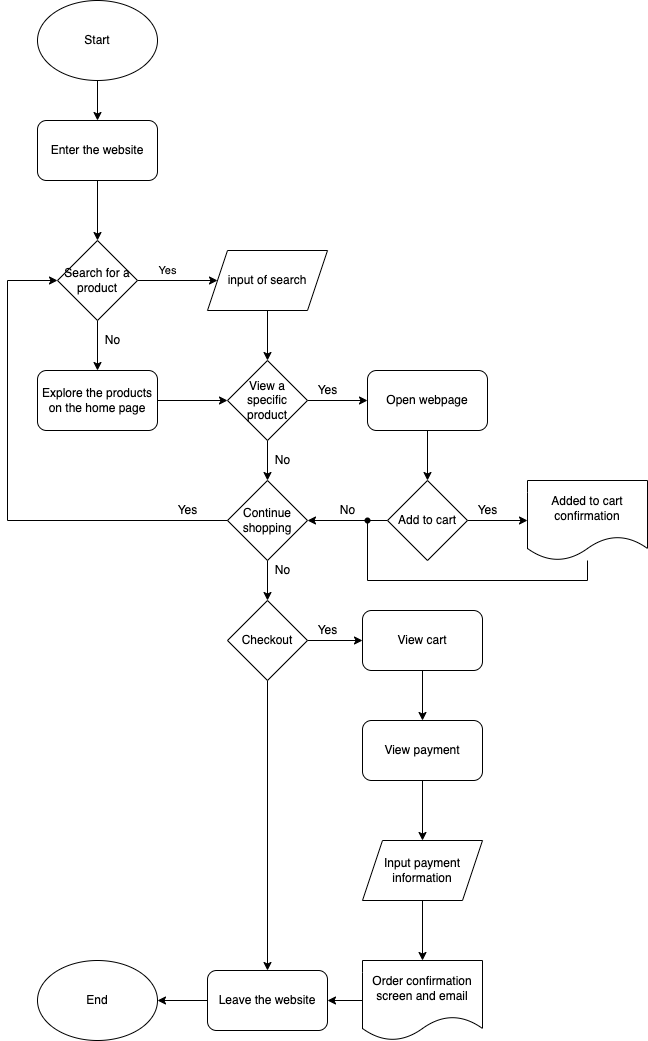

The diagram above was exported from draw.io. Its source (the exported page's mxGraphModel, read from the mxfile embedded in the PNG):
<mxGraphModel dx="956" dy="1057" grid="1" gridSize="10" guides="1" tooltips="1" connect="1" arrows="1" fold="1" page="1" pageScale="1" pageWidth="850" pageHeight="1100" math="0" shadow="0">
  <root>
    <mxCell id="0" />
    <mxCell id="1" parent="0" />
    <mxCell id="4" value="" style="edgeStyle=none;html=1;" edge="1" parent="1" source="2" target="3">
      <mxGeometry relative="1" as="geometry" />
    </mxCell>
    <mxCell id="2" value="Start" style="ellipse;whiteSpace=wrap;html=1;" vertex="1" parent="1">
      <mxGeometry x="70" y="40" width="120" height="80" as="geometry" />
    </mxCell>
    <mxCell id="6" value="" style="edgeStyle=none;html=1;" edge="1" parent="1" source="3" target="5">
      <mxGeometry relative="1" as="geometry" />
    </mxCell>
    <mxCell id="3" value="Enter the website" style="rounded=1;whiteSpace=wrap;html=1;" vertex="1" parent="1">
      <mxGeometry x="70" y="160" width="120" height="60" as="geometry" />
    </mxCell>
    <mxCell id="9" value="Yes" style="edgeStyle=none;html=1;" edge="1" parent="1" source="5" target="8">
      <mxGeometry x="-0.25" y="10" relative="1" as="geometry">
        <mxPoint as="offset" />
      </mxGeometry>
    </mxCell>
    <mxCell id="16" value="" style="edgeStyle=none;rounded=0;html=1;" edge="1" parent="1" source="5" target="15">
      <mxGeometry relative="1" as="geometry" />
    </mxCell>
    <mxCell id="5" value="Search for a product" style="rhombus;whiteSpace=wrap;html=1;" vertex="1" parent="1">
      <mxGeometry x="90" y="280" width="80" height="80" as="geometry" />
    </mxCell>
    <mxCell id="19" value="" style="edgeStyle=none;rounded=0;html=1;" edge="1" parent="1" source="7" target="18">
      <mxGeometry relative="1" as="geometry" />
    </mxCell>
    <mxCell id="22" value="" style="edgeStyle=none;rounded=0;html=1;" edge="1" parent="1" source="7" target="21">
      <mxGeometry relative="1" as="geometry" />
    </mxCell>
    <mxCell id="7" value="View a specific product" style="rhombus;whiteSpace=wrap;html=1;" vertex="1" parent="1">
      <mxGeometry x="260" y="400" width="80" height="80" as="geometry" />
    </mxCell>
    <mxCell id="10" value="" style="edgeStyle=none;html=1;" edge="1" parent="1" source="8" target="7">
      <mxGeometry relative="1" as="geometry" />
    </mxCell>
    <mxCell id="8" value="input of search" style="shape=parallelogram;perimeter=parallelogramPerimeter;whiteSpace=wrap;html=1;fixedSize=1;" vertex="1" parent="1">
      <mxGeometry x="240" y="290" width="120" height="60" as="geometry" />
    </mxCell>
    <mxCell id="14" value="No" style="text;html=1;align=center;verticalAlign=middle;resizable=0;points=[];autosize=1;strokeColor=none;fillColor=none;" vertex="1" parent="1">
      <mxGeometry x="130" y="370" width="30" height="20" as="geometry" />
    </mxCell>
    <mxCell id="17" value="" style="edgeStyle=none;rounded=0;html=1;" edge="1" parent="1" source="15" target="7">
      <mxGeometry relative="1" as="geometry" />
    </mxCell>
    <mxCell id="15" value="Explore the products on the home page" style="rounded=1;whiteSpace=wrap;html=1;" vertex="1" parent="1">
      <mxGeometry x="70" y="410" width="120" height="60" as="geometry" />
    </mxCell>
    <mxCell id="25" value="" style="edgeStyle=none;rounded=0;html=1;" edge="1" parent="1" source="18" target="24">
      <mxGeometry relative="1" as="geometry" />
    </mxCell>
    <mxCell id="18" value="Open webpage" style="rounded=1;whiteSpace=wrap;html=1;" vertex="1" parent="1">
      <mxGeometry x="400" y="410" width="120" height="60" as="geometry" />
    </mxCell>
    <mxCell id="20" value="Yes" style="text;html=1;align=center;verticalAlign=middle;resizable=0;points=[];autosize=1;strokeColor=none;fillColor=none;" vertex="1" parent="1">
      <mxGeometry x="340" y="420" width="40" height="20" as="geometry" />
    </mxCell>
    <mxCell id="38" value="" style="edgeStyle=none;rounded=0;html=1;" edge="1" parent="1" source="21">
      <mxGeometry relative="1" as="geometry">
        <mxPoint x="300" y="640" as="targetPoint" />
      </mxGeometry>
    </mxCell>
    <mxCell id="21" value="Continue shopping" style="rhombus;whiteSpace=wrap;html=1;" vertex="1" parent="1">
      <mxGeometry x="260" y="520" width="80" height="80" as="geometry" />
    </mxCell>
    <mxCell id="23" value="No" style="text;html=1;align=center;verticalAlign=middle;resizable=0;points=[];autosize=1;strokeColor=none;fillColor=none;" vertex="1" parent="1">
      <mxGeometry x="300" y="490" width="30" height="20" as="geometry" />
    </mxCell>
    <mxCell id="26" value="" style="edgeStyle=none;rounded=0;html=1;" edge="1" parent="1" source="24" target="21">
      <mxGeometry relative="1" as="geometry" />
    </mxCell>
    <mxCell id="30" value="" style="edgeStyle=none;rounded=0;html=1;" edge="1" parent="1" source="24" target="29">
      <mxGeometry relative="1" as="geometry" />
    </mxCell>
    <mxCell id="24" value="Add to cart" style="rhombus;whiteSpace=wrap;html=1;" vertex="1" parent="1">
      <mxGeometry x="420" y="520" width="80" height="80" as="geometry" />
    </mxCell>
    <mxCell id="27" value="No" style="text;html=1;align=center;verticalAlign=middle;resizable=0;points=[];autosize=1;strokeColor=none;fillColor=none;" vertex="1" parent="1">
      <mxGeometry x="365" y="540" width="30" height="20" as="geometry" />
    </mxCell>
    <mxCell id="29" value="Added to cart confirmation" style="shape=document;whiteSpace=wrap;html=1;boundedLbl=1;" vertex="1" parent="1">
      <mxGeometry x="560" y="520" width="120" height="80" as="geometry" />
    </mxCell>
    <mxCell id="31" value="Yes" style="text;html=1;align=center;verticalAlign=middle;resizable=0;points=[];autosize=1;strokeColor=none;fillColor=none;" vertex="1" parent="1">
      <mxGeometry x="500" y="540" width="40" height="20" as="geometry" />
    </mxCell>
    <mxCell id="32" value="" style="endArrow=none;html=1;rounded=0;entryX=0;entryY=0.5;entryDx=0;entryDy=0;" edge="1" parent="1" target="21">
      <mxGeometry width="50" height="50" relative="1" as="geometry">
        <mxPoint x="40" y="560" as="sourcePoint" />
        <mxPoint x="460" y="370" as="targetPoint" />
      </mxGeometry>
    </mxCell>
    <mxCell id="33" value="" style="endArrow=none;html=1;rounded=0;" edge="1" parent="1">
      <mxGeometry width="50" height="50" relative="1" as="geometry">
        <mxPoint x="40" y="560" as="sourcePoint" />
        <mxPoint x="40" y="320" as="targetPoint" />
      </mxGeometry>
    </mxCell>
    <mxCell id="34" value="" style="endArrow=classic;html=1;rounded=0;entryX=0;entryY=0.5;entryDx=0;entryDy=0;" edge="1" parent="1" target="5">
      <mxGeometry width="50" height="50" relative="1" as="geometry">
        <mxPoint x="40" y="320" as="sourcePoint" />
        <mxPoint x="460" y="370" as="targetPoint" />
      </mxGeometry>
    </mxCell>
    <mxCell id="36" value="Yes" style="text;html=1;align=center;verticalAlign=middle;resizable=0;points=[];autosize=1;strokeColor=none;fillColor=none;" vertex="1" parent="1">
      <mxGeometry x="200" y="540" width="40" height="20" as="geometry" />
    </mxCell>
    <mxCell id="39" value="No" style="text;html=1;align=center;verticalAlign=middle;resizable=0;points=[];autosize=1;strokeColor=none;fillColor=none;" vertex="1" parent="1">
      <mxGeometry x="300" y="600" width="30" height="20" as="geometry" />
    </mxCell>
    <mxCell id="40" value="" style="endArrow=none;html=1;rounded=0;" edge="1" parent="1" target="29">
      <mxGeometry width="50" height="50" relative="1" as="geometry">
        <mxPoint x="400" y="620" as="sourcePoint" />
        <mxPoint x="460" y="370" as="targetPoint" />
        <Array as="points">
          <mxPoint x="620" y="620" />
        </Array>
      </mxGeometry>
    </mxCell>
    <mxCell id="42" value="" style="endArrow=none;html=1;rounded=0;entryX=1.133;entryY=1.125;entryDx=0;entryDy=0;entryPerimeter=0;startArrow=none;" edge="1" parent="1" source="43" target="27">
      <mxGeometry width="50" height="50" relative="1" as="geometry">
        <mxPoint x="400" y="620" as="sourcePoint" />
        <mxPoint x="380" y="670" as="targetPoint" />
      </mxGeometry>
    </mxCell>
    <mxCell id="43" value="" style="shape=waypoint;sketch=0;fillStyle=solid;size=6;pointerEvents=1;points=[];fillColor=none;resizable=0;rotatable=0;perimeter=centerPerimeter;snapToPoint=1;" vertex="1" parent="1">
      <mxGeometry x="380" y="540" width="40" height="40" as="geometry" />
    </mxCell>
    <mxCell id="44" value="" style="endArrow=none;html=1;rounded=0;entryDx=0;entryDy=0;entryPerimeter=0;" edge="1" parent="1" target="43">
      <mxGeometry width="50" height="50" relative="1" as="geometry">
        <mxPoint x="400" y="620" as="sourcePoint" />
        <mxPoint x="398.99" y="562.5" as="targetPoint" />
      </mxGeometry>
    </mxCell>
    <mxCell id="48" value="" style="edgeStyle=none;rounded=0;html=1;" edge="1" parent="1" source="45" target="46">
      <mxGeometry relative="1" as="geometry" />
    </mxCell>
    <mxCell id="58" value="" style="edgeStyle=none;rounded=0;html=1;" edge="1" parent="1" source="45" target="57">
      <mxGeometry relative="1" as="geometry" />
    </mxCell>
    <mxCell id="45" value="Checkout" style="rhombus;whiteSpace=wrap;html=1;" vertex="1" parent="1">
      <mxGeometry x="260" y="640" width="80" height="80" as="geometry" />
    </mxCell>
    <mxCell id="51" value="" style="edgeStyle=none;rounded=0;html=1;" edge="1" parent="1" source="46" target="50">
      <mxGeometry relative="1" as="geometry" />
    </mxCell>
    <mxCell id="46" value="View cart" style="rounded=1;whiteSpace=wrap;html=1;" vertex="1" parent="1">
      <mxGeometry x="395" y="650" width="120" height="60" as="geometry" />
    </mxCell>
    <mxCell id="49" value="Yes" style="text;html=1;align=center;verticalAlign=middle;resizable=0;points=[];autosize=1;strokeColor=none;fillColor=none;" vertex="1" parent="1">
      <mxGeometry x="340" y="660" width="40" height="20" as="geometry" />
    </mxCell>
    <mxCell id="54" value="" style="edgeStyle=none;rounded=0;html=1;" edge="1" parent="1" source="50" target="53">
      <mxGeometry relative="1" as="geometry" />
    </mxCell>
    <mxCell id="50" value="View payment" style="rounded=1;whiteSpace=wrap;html=1;" vertex="1" parent="1">
      <mxGeometry x="395" y="760" width="120" height="60" as="geometry" />
    </mxCell>
    <mxCell id="56" value="" style="edgeStyle=none;rounded=0;html=1;" edge="1" parent="1" source="53" target="55">
      <mxGeometry relative="1" as="geometry" />
    </mxCell>
    <mxCell id="53" value="Input payment information" style="shape=parallelogram;perimeter=parallelogramPerimeter;whiteSpace=wrap;html=1;fixedSize=1;" vertex="1" parent="1">
      <mxGeometry x="395" y="880" width="120" height="60" as="geometry" />
    </mxCell>
    <mxCell id="59" value="" style="edgeStyle=none;rounded=0;html=1;" edge="1" parent="1" source="55" target="57">
      <mxGeometry relative="1" as="geometry" />
    </mxCell>
    <mxCell id="55" value="Order confirmation screen and email" style="shape=document;whiteSpace=wrap;html=1;boundedLbl=1;" vertex="1" parent="1">
      <mxGeometry x="395" y="1000" width="120" height="80" as="geometry" />
    </mxCell>
    <mxCell id="61" value="" style="edgeStyle=none;rounded=0;html=1;" edge="1" parent="1" source="57" target="60">
      <mxGeometry relative="1" as="geometry" />
    </mxCell>
    <mxCell id="57" value="Leave the website" style="rounded=1;whiteSpace=wrap;html=1;" vertex="1" parent="1">
      <mxGeometry x="240" y="1010" width="120" height="60" as="geometry" />
    </mxCell>
    <mxCell id="60" value="End" style="ellipse;whiteSpace=wrap;html=1;" vertex="1" parent="1">
      <mxGeometry x="70" y="1000" width="120" height="80" as="geometry" />
    </mxCell>
  </root>
</mxGraphModel>